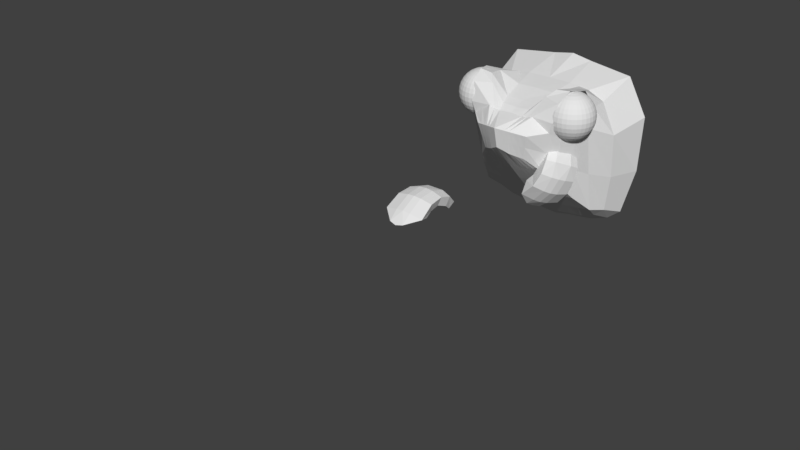 # Source: kodok.blend  (saved by Blender 2.78.0; exported with 4.5.12 LTS)
import bpy
from mathutils import Matrix  # noqa: F401  (used for matrix-valued properties, if any)

bpy.ops.wm.read_factory_settings(use_empty=True)
scene = bpy.context.scene
scene.name = 'Scene'

# ---- collections
col_collection_1 = bpy.data.collections.new('Collection 1'); scene.collection.children.link(col_collection_1)

# ---- world
world_world = bpy.data.worlds.new('World'); scene.world = world_world
world_world.color = (0.05088, 0.05088, 0.05088)
world_world.use_sun_shadow = False
world_world.sun_shadow_jitter_overblur = 0.0
world_world.cycles.sampling_method = 'MANUAL'

# ---- meshes
me_plane_002 = bpy.data.meshes.new('Plane.002')
me_plane_002.from_pydata([(0.6782, -0.8946, -1.089), (1.326, 0.0749, -1.529), (1.066, -0.9307, -0.7086), (1.673, -0.02165, -1.121), (0.6541, -0.5561, -1.523), (0.8816, -0.2154, -1.678), (1.075, -0.4915, -1.381), (1.443, -0.5501, -0.9694), (0.7206, -0.3702, -1.636), (1.266, -0.836, -0.2917), (1.841, 0.02534, -0.6824), (1.649, -0.4721, -0.4935), (1.299, -0.6682, 0.09723), (1.863, 0.1765, -0.2859), (1.669, -0.2903, -0.06273), (0.6805, -0.6758, -0.7187), (1.213, 0.1219, -1.08), (0.7494, -0.3794, -0.9059), (0.9366, -0.09914, -1.033), (0.804, -0.2264, -0.9986), (0.8705, -0.6389, -0.5076), (1.348, 0.07655, -0.8321), (1.007, -0.3796, -0.58), (1.175, -0.1282, -0.694), (1.082, -0.2433, -0.6265), (1.01, -0.6055, -0.2402), (1.484, 0.1031, -0.5616), (1.132, -0.3469, -0.3279), (1.298, -0.09789, -0.4408), (1.202, -0.2119, -0.3804), (1.074, -0.4971, 0.01014), (1.589, 0.275, -0.34), (1.204, -0.237, -0.1362), (1.304, 0.03184, -0.1863), (1.201, -0.1018, -0.1386), (1.75, -0.2823, -0.5728), (1.546, -0.361, -1.039), (1.796, -0.09978, -0.1491), (1.184, -0.2929, -1.451), (1.316, -0.7054, -0.8826), (1.511, -0.6395, -0.4108), (0.9433, -0.6539, -1.287), (1.528, -0.5015, 0.03304), (1.206, -0.3555, 0.3994), (1.678, 0.351, 0.07898), (1.505, -0.01887, 0.2959), (1.04, -0.268, 0.2375), (1.472, 0.3777, -0.05533), (1.16, -0.06197, 0.1057), (1.312, 0.1649, 0.002846), (1.23, 0.04878, 0.04001), (1.612, 0.1405, 0.2236), (1.388, -0.1955, 0.376)], [], [(6, 38, 36, 7), (6, 41, 4, 8), (1, 38, 5), (0, 41, 39, 2), (7, 36, 35, 11), (2, 39, 40, 9), (11, 35, 37, 14), (9, 40, 42, 12), (1, 5, 18, 16), (5, 8, 19, 18), (8, 4, 17, 19), (4, 0, 15, 17), (17, 15, 20, 22), (16, 18, 23, 21), (18, 19, 24, 23), (19, 17, 22, 24), (24, 22, 27, 29), (22, 20, 25, 27), (21, 23, 28, 26), (23, 24, 29, 28), (29, 27, 32, 34), (27, 25, 30, 32), (26, 28, 33, 31), (28, 29, 34, 33), (1, 16, 21, 3), (5, 38, 6, 8), (37, 35, 10, 13), (36, 38, 1, 3), (35, 36, 3, 10), (4, 41, 0), (40, 39, 7, 11), (39, 41, 6, 7), (42, 40, 11, 14), (3, 21, 26, 10), (10, 26, 31, 13), (12, 30, 25, 9), (9, 25, 20, 2), (2, 20, 15, 0), (31, 33, 49, 47), (12, 42, 52, 43), (42, 14, 45, 52), (14, 37, 51, 45), (34, 32, 48, 50), (13, 31, 47, 44), (33, 34, 50, 49), (30, 12, 43, 46), (37, 13, 44, 51), (32, 30, 46, 48)])
me_plane_002.use_remesh_preserve_volume = False
me_plane_002.use_remesh_preserve_attributes = False
me_plane_002.use_mirror_vertex_groups = False
me_plane_002.update()
me_plane_001 = bpy.data.meshes.new('Plane.001')
me_plane_001.from_pydata([(-0.6032, -5.482, -0.1915), (0.6035, -5.482, -0.1915), (-0.5655, -5.028, 0.0752), (0.5659, -5.028, 0.0752), (-0.2118, -5.81, -0.3455), (0.2121, -5.81, -0.3455), (0.0001246, -5.54, -0.0784), (0.0002172, -5.069, 0.1816), (0.0001246, -5.853, -0.386), (-0.536, -4.574, 0.1179), (0.5361, -4.574, 0.1179), (8.88e-05, -4.564, 0.2305), (-0.5256, -4.182, -0.005619), (0.5257, -4.182, -0.005619), (3.933e-05, -4.135, 0.08327), (-0.4963, -5.145, -0.2949), (0.4965, -5.145, -0.2949), (-0.1743, -5.232, -0.3869), (0.1745, -5.232, -0.3869), (0.0001246, -5.267, -0.4202), (-0.445, -4.89, -0.1988), (0.4454, -4.89, -0.1988), (-0.1562, -4.86, -0.2331), (0.1566, -4.86, -0.2331), (0.0002172, -4.852, -0.2473), (-0.4409, -4.6, -0.1469), (0.4411, -4.6, -0.1469), (-0.1549, -4.59, -0.1902), (0.155, -4.59, -0.1902), (8.88e-05, -4.588, -0.2067), (-0.4804, -4.295, -0.2652), (0.4805, -4.295, -0.2652), (-0.1688, -4.334, -0.2946), (0.1688, -4.334, -0.2946), (3.933e-05, -4.349, -0.3033), (0.2209, -4.566, 0.2097), (0.2186, -5.062, 0.1619), (0.2372, -4.135, 0.08327), (0.2285, -5.529, -0.09931), (-0.2101, -5.062, 0.1619), (-0.2236, -4.566, 0.2097), (-0.2208, -5.529, -0.09931), (-0.2628, -4.135, 0.08327), (-0.44, -3.877, -0.2975), (0.4393, -3.877, -0.2975), (-0.0003812, -3.81, -0.247), (-0.4022, -4.056, -0.4531), (0.4014, -4.056, -0.4531), (-0.1415, -4.095, -0.4614), (0.1408, -4.095, -0.4614), (-0.0003812, -4.11, -0.4623), (0.198, -3.81, -0.247), (-0.2202, -3.81, -0.247)], [], [(6, 38, 36, 7), (6, 41, 4, 8), (1, 38, 5), (0, 41, 39, 2), (7, 36, 35, 11), (2, 39, 40, 9), (11, 35, 37, 14), (9, 40, 42, 12), (1, 5, 18, 16), (5, 8, 19, 18), (8, 4, 17, 19), (4, 0, 15, 17), (17, 15, 20, 22), (16, 18, 23, 21), (18, 19, 24, 23), (19, 17, 22, 24), (24, 22, 27, 29), (22, 20, 25, 27), (21, 23, 28, 26), (23, 24, 29, 28), (29, 27, 32, 34), (27, 25, 30, 32), (26, 28, 33, 31), (28, 29, 34, 33), (1, 16, 21, 3), (5, 38, 6, 8), (37, 35, 10, 13), (36, 38, 1, 3), (35, 36, 3, 10), (4, 41, 0), (40, 39, 7, 11), (39, 41, 6, 7), (42, 40, 11, 14), (3, 21, 26, 10), (10, 26, 31, 13), (12, 30, 25, 9), (9, 25, 20, 2), (2, 20, 15, 0), (31, 33, 49, 47), (12, 42, 52, 43), (42, 14, 45, 52), (14, 37, 51, 45), (34, 32, 48, 50), (13, 31, 47, 44), (33, 34, 50, 49), (30, 12, 43, 46), (37, 13, 44, 51), (32, 30, 46, 48)])
me_plane_001.use_remesh_preserve_volume = False
me_plane_001.use_remesh_preserve_attributes = False
me_plane_001.use_mirror_vertex_groups = False
me_plane_001.update()
me_sphere = bpy.data.meshes.new('Sphere')
me_sphere.from_pydata([(2.563, 0.4054, 3.259), (2.607, 0.6236, 3.191), (2.647, 0.8248, 3.082), (2.682, 1.001, 2.934), (2.711, 1.146, 2.754), (2.732, 1.253, 2.549), (2.745, 1.32, 2.327), (2.75, 1.342, 2.095), (2.745, 1.32, 1.864), (2.732, 1.253, 1.641), (2.711, 1.146, 1.436), (2.682, 1.001, 1.256), (2.647, 0.8248, 1.109), (2.607, 0.6236, 0.999), (2.563, 0.4054, 0.9315), (2.607, 0.3922, 3.259), (2.692, 0.5978, 3.191), (2.77, 0.7873, 3.082), (2.839, 0.9534, 2.934), (2.896, 1.09, 2.754), (2.938, 1.191, 2.549), (2.963, 1.253, 2.327), (2.972, 1.274, 2.095), (2.963, 1.253, 1.864), (2.938, 1.191, 1.641), (2.896, 1.09, 1.436), (2.839, 0.9534, 1.256), (2.77, 0.7873, 1.109), (2.692, 0.5978, 0.999), (2.607, 0.3922, 0.9315), (2.647, 0.3708, 3.259), (2.77, 0.5558, 3.191), (2.884, 0.7264, 3.082), (2.984, 0.8759, 2.934), (3.066, 0.9986, 2.754), (3.127, 1.09, 2.549), (3.165, 1.146, 2.327), (3.177, 1.165, 2.095), (3.165, 1.146, 1.864), (3.127, 1.09, 1.641), (3.066, 0.9986, 1.436), (2.984, 0.8759, 1.256), (2.884, 0.7264, 1.109), (2.77, 0.5558, 0.999), (2.647, 0.3708, 0.9315), (2.682, 0.342, 3.259), (2.839, 0.4994, 3.191), (2.984, 0.6444, 3.082), (3.111, 0.7715, 2.934), (3.216, 0.8759, 2.754), (3.293, 0.9534, 2.549), (3.341, 1.001, 2.327), (3.357, 1.017, 2.095), (3.341, 1.001, 1.864), (3.293, 0.9534, 1.641), (3.216, 0.8759, 1.436), (3.111, 0.7715, 1.256), (2.984, 0.6444, 1.109), (2.839, 0.4994, 0.999), (2.682, 0.342, 0.9315), (2.711, 0.3069, 3.259), (2.896, 0.4306, 3.191), (3.066, 0.5445, 3.082), (3.216, 0.6444, 2.934), (3.338, 0.7264, 2.754), (3.429, 0.7873, 2.549), (3.486, 0.8248, 2.327), (3.505, 0.8375, 2.095), (3.486, 0.8248, 1.864), (3.429, 0.7873, 1.641), (3.338, 0.7264, 1.436), (3.216, 0.6444, 1.256), (3.066, 0.5445, 1.109), (2.896, 0.4306, 0.999), (2.711, 0.3069, 0.9315), (2.518, 0.1784, 0.9087), (2.732, 0.2669, 3.259), (2.938, 0.3521, 3.191), (3.127, 0.4306, 3.082), (3.293, 0.4994, 2.934), (3.429, 0.5558, 2.754), (3.531, 0.5978, 2.549), (3.593, 0.6236, 2.327), (3.614, 0.6324, 2.095), (3.593, 0.6236, 1.864), (3.531, 0.5978, 1.641), (3.429, 0.5558, 1.436), (3.293, 0.4994, 1.256), (3.127, 0.4306, 1.109), (2.938, 0.3521, 0.999), (2.732, 0.2669, 0.9315), (2.745, 0.2235, 3.259), (2.963, 0.2669, 3.191), (3.165, 0.3069, 3.082), (3.341, 0.342, 2.934), (3.486, 0.3708, 2.754), (3.593, 0.3922, 2.549), (3.659, 0.4054, 2.327), (3.682, 0.4098, 2.095), (3.659, 0.4054, 1.864), (3.593, 0.3922, 1.641), (3.486, 0.3708, 1.436), (3.341, 0.342, 1.256), (3.165, 0.3069, 1.109), (2.963, 0.2669, 0.999), (2.745, 0.2235, 0.9315), (2.75, 0.1784, 3.259), (2.972, 0.1784, 3.191), (3.177, 0.1784, 3.082), (3.357, 0.1784, 2.934), (3.505, 0.1784, 2.754), (3.614, 0.1784, 2.549), (3.682, 0.1784, 2.327), (3.705, 0.1784, 2.095), (3.682, 0.1784, 1.864), (3.614, 0.1784, 1.641), (3.505, 0.1784, 1.436), (3.357, 0.1784, 1.256), (3.177, 0.1784, 1.109), (2.972, 0.1784, 0.999), (2.75, 0.1784, 0.9315), (2.745, 0.1332, 3.259), (2.963, 0.08978, 3.191), (3.165, 0.04976, 3.082), (3.341, 0.01469, 2.934), (3.486, -0.01409, 2.754), (3.593, -0.03548, 2.549), (3.659, -0.04865, 2.327), (3.682, -0.0531, 2.095), (3.659, -0.04865, 1.864), (3.593, -0.03548, 1.641), (3.486, -0.01409, 1.436), (3.341, 0.01469, 1.256), (3.165, 0.04976, 1.109), (2.963, 0.08978, 0.999), (2.745, 0.1332, 0.9315), (2.732, 0.08978, 3.259), (2.938, 0.004609, 3.191), (3.127, -0.07388, 3.082), (3.293, -0.1427, 2.934), (3.429, -0.1991, 2.754), (3.531, -0.2411, 2.549), (3.593, -0.2669, 2.327), (3.614, -0.2757, 2.095), (3.593, -0.2669, 1.864), (3.531, -0.2411, 1.641), (3.429, -0.1991, 1.436), (3.293, -0.1427, 1.256), (3.127, -0.07388, 1.109), (2.938, 0.004609, 0.999), (2.732, 0.08978, 0.9315), (2.711, 0.04976, 3.259), (2.896, -0.07388, 3.191), (3.066, -0.1878, 3.082), (3.216, -0.2877, 2.934), (3.338, -0.3697, 2.754), (3.429, -0.4306, 2.549), (3.486, -0.4681, 2.327), (3.505, -0.4808, 2.095), (3.486, -0.4681, 1.864), (3.429, -0.4306, 1.641), (3.338, -0.3697, 1.436), (3.216, -0.2877, 1.256), (3.066, -0.1878, 1.109), (2.896, -0.07388, 0.999), (2.711, 0.04976, 0.9315), (2.682, 0.01469, 3.259), (2.839, -0.1427, 3.191), (2.984, -0.2877, 3.082), (3.111, -0.4148, 2.934), (3.216, -0.5192, 2.754), (3.293, -0.5967, 2.549), (3.341, -0.6444, 2.327), (3.357, -0.6606, 2.095), (3.341, -0.6444, 1.864), (3.293, -0.5967, 1.641), (3.216, -0.5192, 1.436), (3.111, -0.4148, 1.256), (2.984, -0.2877, 1.109), (2.839, -0.1427, 0.999), (2.682, 0.01469, 0.9315), (2.647, -0.01409, 3.259), (2.77, -0.1991, 3.191), (2.884, -0.3697, 3.082), (2.984, -0.5192, 2.934), (3.066, -0.6419, 2.754), (3.127, -0.733, 2.549), (3.165, -0.7891, 2.327), (3.177, -0.8081, 2.095), (3.165, -0.7891, 1.864), (3.127, -0.733, 1.641), (3.066, -0.6419, 1.436), (2.984, -0.5192, 1.256), (2.884, -0.3697, 1.109), (2.77, -0.1991, 0.999), (2.647, -0.01409, 0.9315), (2.607, -0.03548, 3.259), (2.692, -0.2411, 3.191), (2.77, -0.4306, 3.082), (2.839, -0.5967, 2.934), (2.896, -0.733, 2.754), (2.938, -0.8343, 2.549), (2.963, -0.8967, 2.327), (2.972, -0.9177, 2.095), (2.963, -0.8967, 1.864), (2.938, -0.8343, 1.641), (2.896, -0.733, 1.436), (2.839, -0.5967, 1.256), (2.77, -0.4306, 1.109), (2.692, -0.2411, 0.999), (2.607, -0.03548, 0.9315), (2.563, -0.04865, 3.259), (2.607, -0.2669, 3.191), (2.647, -0.4681, 3.082), (2.682, -0.6444, 2.934), (2.711, -0.7891, 2.754), (2.732, -0.8967, 2.549), (2.745, -0.9629, 2.327), (2.75, -0.9852, 2.095), (2.745, -0.9629, 1.864), (2.732, -0.8967, 1.641), (2.711, -0.7891, 1.436), (2.682, -0.6444, 1.256), (2.647, -0.4681, 1.109), (2.607, -0.2669, 0.999), (2.563, -0.04865, 0.9315), (2.518, -0.0531, 3.259), (2.518, -0.2757, 3.191), (2.518, -0.4808, 3.082), (2.518, -0.6606, 2.934), (2.518, -0.8081, 2.754), (2.518, -0.9177, 2.549), (2.518, -0.9852, 2.327), (2.518, -1.008, 2.095), (2.518, -0.9852, 1.864), (2.518, -0.9177, 1.641), (2.518, -0.8081, 1.436), (2.518, -0.6606, 1.256), (2.518, -0.4808, 1.109), (2.518, -0.2757, 0.999), (2.518, -0.0531, 0.9315), (2.473, -0.04865, 3.259), (2.43, -0.2669, 3.191), (2.39, -0.4681, 3.082), (2.354, -0.6444, 2.934), (2.326, -0.7891, 2.754), (2.304, -0.8967, 2.549), (2.291, -0.9629, 2.327), (2.287, -0.9852, 2.095), (2.291, -0.9629, 1.864), (2.304, -0.8967, 1.641), (2.326, -0.7891, 1.436), (2.354, -0.6444, 1.256), (2.39, -0.4681, 1.109), (2.43, -0.2669, 0.999), (2.473, -0.04865, 0.9315), (2.43, -0.03548, 3.259), (2.344, -0.2411, 3.191), (2.266, -0.4306, 3.082), (2.197, -0.5967, 2.934), (2.141, -0.733, 2.754), (2.099, -0.8343, 2.549), (2.073, -0.8967, 2.327), (2.064, -0.9177, 2.095), (2.073, -0.8967, 1.864), (2.099, -0.8343, 1.641), (2.141, -0.733, 1.436), (2.197, -0.5967, 1.256), (2.266, -0.4306, 1.109), (2.344, -0.2411, 0.999), (2.43, -0.03548, 0.9315), (2.518, 0.1784, 3.282), (2.39, -0.01409, 3.259), (2.266, -0.1991, 3.191), (2.152, -0.3697, 3.082), (2.052, -0.5192, 2.934), (1.97, -0.6418, 2.754), (1.909, -0.733, 2.549), (1.872, -0.7891, 2.327), (1.859, -0.8081, 2.095), (1.872, -0.7891, 1.864), (1.909, -0.733, 1.641), (1.97, -0.6418, 1.436), (2.052, -0.5192, 1.256), (2.152, -0.3697, 1.109), (2.266, -0.1991, 0.999), (2.39, -0.01409, 0.9315), (2.354, 0.01469, 3.259), (2.197, -0.1427, 3.191), (2.052, -0.2877, 3.082), (1.925, -0.4148, 2.934), (1.821, -0.5192, 2.754), (1.743, -0.5967, 2.549), (1.695, -0.6444, 2.327), (1.679, -0.6606, 2.095), (1.695, -0.6444, 1.864), (1.743, -0.5967, 1.641), (1.821, -0.5192, 1.436), (1.925, -0.4148, 1.256), (2.052, -0.2877, 1.109), (2.197, -0.1427, 0.999), (2.354, 0.01469, 0.9315), (2.326, 0.04976, 3.259), (2.141, -0.07388, 3.191), (1.97, -0.1878, 3.082), (1.821, -0.2877, 2.934), (1.698, -0.3697, 2.754), (1.607, -0.4306, 2.549), (1.551, -0.4681, 2.327), (1.532, -0.4808, 2.095), (1.551, -0.4681, 1.864), (1.607, -0.4306, 1.641), (1.698, -0.3697, 1.436), (1.821, -0.2877, 1.256), (1.97, -0.1878, 1.109), (2.141, -0.07388, 0.999), (2.326, 0.04976, 0.9315), (2.304, 0.08978, 3.259), (2.099, 0.004609, 3.191), (1.909, -0.07388, 3.082), (1.743, -0.1427, 2.934), (1.607, -0.1991, 2.754), (1.505, -0.2411, 2.549), (1.443, -0.2669, 2.327), (1.422, -0.2757, 2.095), (1.443, -0.2669, 1.864), (1.505, -0.2411, 1.641), (1.607, -0.1991, 1.436), (1.743, -0.1427, 1.256), (1.909, -0.07388, 1.109), (2.099, 0.004609, 0.999), (2.304, 0.08978, 0.9315), (2.291, 0.1332, 3.259), (2.073, 0.08978, 3.191), (1.872, 0.04976, 3.082), (1.695, 0.01469, 2.934), (1.551, -0.01409, 2.754), (1.443, -0.03548, 2.549), (1.377, -0.04865, 2.327), (1.355, -0.0531, 2.095), (1.377, -0.04865, 1.864), (1.443, -0.03548, 1.641), (1.551, -0.01409, 1.436), (1.695, 0.01469, 1.256), (1.872, 0.04976, 1.109), (2.073, 0.08978, 0.999), (2.291, 0.1332, 0.9315), (2.287, 0.1784, 3.259), (2.064, 0.1784, 3.191), (1.859, 0.1784, 3.082), (1.679, 0.1784, 2.934), (1.532, 0.1784, 2.754), (1.422, 0.1784, 2.549), (1.355, 0.1784, 2.327), (1.332, 0.1784, 2.095), (1.355, 0.1784, 1.864), (1.422, 0.1784, 1.641), (1.532, 0.1784, 1.436), (1.679, 0.1784, 1.256), (1.859, 0.1784, 1.109), (2.064, 0.1784, 0.999), (2.287, 0.1784, 0.9315), (2.291, 0.2235, 3.259), (2.073, 0.2669, 3.191), (1.872, 0.3069, 3.082), (1.695, 0.342, 2.934), (1.551, 0.3708, 2.754), (1.443, 0.3922, 2.549), (1.377, 0.4054, 2.327), (1.355, 0.4098, 2.095), (1.377, 0.4054, 1.864), (1.443, 0.3922, 1.641), (1.551, 0.3708, 1.436), (1.695, 0.342, 1.256), (1.872, 0.3069, 1.109), (2.073, 0.2669, 0.999), (2.291, 0.2235, 0.9315), (2.304, 0.2669, 3.259), (2.099, 0.3521, 3.191), (1.909, 0.4306, 3.082), (1.743, 0.4994, 2.934), (1.607, 0.5558, 2.754), (1.505, 0.5978, 2.549), (1.443, 0.6236, 2.327), (1.422, 0.6324, 2.095), (1.443, 0.6236, 1.864), (1.505, 0.5978, 1.641), (1.607, 0.5558, 1.436), (1.743, 0.4994, 1.256), (1.909, 0.4306, 1.109), (2.099, 0.3521, 0.999), (2.304, 0.2669, 0.9315), (2.326, 0.3069, 3.259), (2.141, 0.4306, 3.191), (1.97, 0.5445, 3.082), (1.821, 0.6444, 2.934), (1.698, 0.7264, 2.754), (1.607, 0.7873, 2.549), (1.551, 0.8248, 2.327), (1.532, 0.8375, 2.095), (1.551, 0.8248, 1.864), (1.607, 0.7873, 1.641), (1.698, 0.7264, 1.436), (1.821, 0.6444, 1.256), (1.97, 0.5445, 1.109), (2.141, 0.4306, 0.999), (2.326, 0.3069, 0.9315), (2.354, 0.342, 3.259), (2.197, 0.4994, 3.191), (2.052, 0.6444, 3.082), (1.925, 0.7715, 2.934), (1.821, 0.8759, 2.754), (1.743, 0.9534, 2.549), (1.695, 1.001, 2.327), (1.679, 1.017, 2.095), (1.695, 1.001, 1.864), (1.743, 0.9534, 1.641), (1.821, 0.8759, 1.436), (1.925, 0.7715, 1.256), (2.052, 0.6444, 1.109), (2.197, 0.4994, 0.999), (2.354, 0.342, 0.9315), (2.39, 0.3708, 3.259), (2.266, 0.5558, 3.191), (2.152, 0.7264, 3.082), (2.052, 0.8759, 2.934), (1.97, 0.9986, 2.754), (1.909, 1.09, 2.549), (1.872, 1.146, 2.327), (1.859, 1.165, 2.095), (1.872, 1.146, 1.864), (1.909, 1.09, 1.641), (1.97, 0.9986, 1.436), (2.052, 0.8759, 1.256), (2.152, 0.7264, 1.109), (2.266, 0.5558, 0.999), (2.39, 0.3708, 0.9315), (2.43, 0.3922, 3.259), (2.344, 0.5978, 3.191), (2.266, 0.7873, 3.082), (2.197, 0.9534, 2.934), (2.141, 1.09, 2.754), (2.099, 1.191, 2.549), (2.073, 1.253, 2.327), (2.064, 1.274, 2.095), (2.073, 1.253, 1.864), (2.099, 1.191, 1.641), (2.141, 1.09, 1.436), (2.197, 0.9534, 1.256), (2.266, 0.7873, 1.109), (2.344, 0.5978, 0.999), (2.43, 0.3922, 0.9315), (2.473, 0.4054, 3.259), (2.43, 0.6236, 3.191), (2.39, 0.8248, 3.082), (2.354, 1.001, 2.934), (2.326, 1.146, 2.754), (2.304, 1.253, 2.549), (2.291, 1.32, 2.327), (2.287, 1.342, 2.095), (2.291, 1.32, 1.864), (2.304, 1.253, 1.641), (2.326, 1.146, 1.436), (2.354, 1.001, 1.256), (2.39, 0.8248, 1.109), (2.43, 0.6236, 0.999), (2.473, 0.4054, 0.9315), (2.518, 0.4098, 3.259), (2.518, 0.6324, 3.191), (2.518, 0.8375, 3.082), (2.518, 1.017, 2.934), (2.518, 1.165, 2.754), (2.518, 1.274, 2.549), (2.518, 1.342, 2.327), (2.518, 1.365, 2.095), (2.518, 1.342, 1.864), (2.518, 1.274, 1.641), (2.518, 1.165, 1.436), (2.518, 1.017, 1.256), (2.518, 0.8375, 1.109), (2.518, 0.6324, 0.999), (2.518, 0.4098, 0.9315)], [], [(471, 470, 3, 4), (479, 478, 11, 12), (472, 471, 4, 5), (480, 479, 12, 13), (473, 472, 5, 6), (481, 480, 13, 14), (474, 473, 6, 7), (467, 271, 0), (75, 481, 14), (475, 474, 7, 8), (468, 467, 0, 1), (476, 475, 8, 9), (469, 468, 1, 2), (477, 476, 9, 10), (470, 469, 2, 3), (478, 477, 10, 11), (3, 2, 17, 18), (11, 10, 25, 26), (4, 3, 18, 19), (12, 11, 26, 27), (5, 4, 19, 20), (13, 12, 27, 28), (6, 5, 20, 21), (14, 13, 28, 29), (7, 6, 21, 22), (0, 271, 15), (75, 14, 29), (8, 7, 22, 23), (1, 0, 15, 16), (9, 8, 23, 24), (2, 1, 16, 17), (10, 9, 24, 25), (22, 21, 36, 37), (15, 271, 30), (75, 29, 44), (23, 22, 37, 38), (16, 15, 30, 31), (24, 23, 38, 39), (17, 16, 31, 32), (25, 24, 39, 40), (18, 17, 32, 33), (26, 25, 40, 41), (19, 18, 33, 34), (27, 26, 41, 42), (20, 19, 34, 35), (28, 27, 42, 43), (21, 20, 35, 36), (29, 28, 43, 44), (41, 40, 55, 56), (34, 33, 48, 49), (42, 41, 56, 57), (35, 34, 49, 50), (43, 42, 57, 58), (36, 35, 50, 51), (44, 43, 58, 59), (37, 36, 51, 52), (30, 271, 45), (75, 44, 59), (38, 37, 52, 53), (31, 30, 45, 46), (39, 38, 53, 54), (32, 31, 46, 47), (40, 39, 54, 55), (33, 32, 47, 48), (45, 271, 60), (75, 59, 74), (53, 52, 67, 68), (46, 45, 60, 61), (54, 53, 68, 69), (47, 46, 61, 62), (55, 54, 69, 70), (48, 47, 62, 63), (56, 55, 70, 71), (49, 48, 63, 64), (57, 56, 71, 72), (50, 49, 64, 65), (58, 57, 72, 73), (51, 50, 65, 66), (59, 58, 73, 74), (52, 51, 66, 67), (64, 63, 79, 80), (72, 71, 87, 88), (65, 64, 80, 81), (73, 72, 88, 89), (66, 65, 81, 82), (74, 73, 89, 90), (67, 66, 82, 83), (60, 271, 76), (75, 74, 90), (68, 67, 83, 84), (61, 60, 76, 77), (69, 68, 84, 85), (62, 61, 77, 78), (70, 69, 85, 86), (63, 62, 78, 79), (71, 70, 86, 87), (84, 83, 98, 99), (77, 76, 91, 92), (85, 84, 99, 100), (78, 77, 92, 93), (86, 85, 100, 101), (79, 78, 93, 94), (87, 86, 101, 102), (80, 79, 94, 95), (88, 87, 102, 103), (81, 80, 95, 96), (89, 88, 103, 104), (82, 81, 96, 97), (90, 89, 104, 105), (83, 82, 97, 98), (76, 271, 91), (75, 90, 105), (103, 102, 117, 118), (96, 95, 110, 111), (104, 103, 118, 119), (97, 96, 111, 112), (105, 104, 119, 120), (98, 97, 112, 113), (91, 271, 106), (75, 105, 120), (99, 98, 113, 114), (92, 91, 106, 107), (100, 99, 114, 115), (93, 92, 107, 108), (101, 100, 115, 116), (94, 93, 108, 109), (102, 101, 116, 117), (95, 94, 109, 110), (115, 114, 129, 130), (108, 107, 122, 123), (116, 115, 130, 131), (109, 108, 123, 124), (117, 116, 131, 132), (110, 109, 124, 125), (118, 117, 132, 133), (111, 110, 125, 126), (119, 118, 133, 134), (112, 111, 126, 127), (120, 119, 134, 135), (113, 112, 127, 128), (106, 271, 121), (75, 120, 135), (114, 113, 128, 129), (107, 106, 121, 122), (134, 133, 148, 149), (127, 126, 141, 142), (135, 134, 149, 150), (128, 127, 142, 143), (121, 271, 136), (75, 135, 150), (129, 128, 143, 144), (122, 121, 136, 137), (130, 129, 144, 145), (123, 122, 137, 138), (131, 130, 145, 146), (124, 123, 138, 139), (132, 131, 146, 147), (125, 124, 139, 140), (133, 132, 147, 148), (126, 125, 140, 141), (138, 137, 152, 153), (146, 145, 160, 161), (139, 138, 153, 154), (147, 146, 161, 162), (140, 139, 154, 155), (148, 147, 162, 163), (141, 140, 155, 156), (149, 148, 163, 164), (142, 141, 156, 157), (150, 149, 164, 165), (143, 142, 157, 158), (136, 271, 151), (75, 150, 165), (144, 143, 158, 159), (137, 136, 151, 152), (145, 144, 159, 160), (157, 156, 171, 172), (165, 164, 179, 180), (158, 157, 172, 173), (151, 271, 166), (75, 165, 180), (159, 158, 173, 174), (152, 151, 166, 167), (160, 159, 174, 175), (153, 152, 167, 168), (161, 160, 175, 176), (154, 153, 168, 169), (162, 161, 176, 177), (155, 154, 169, 170), (163, 162, 177, 178), (156, 155, 170, 171), (164, 163, 178, 179), (176, 175, 190, 191), (169, 168, 183, 184), (177, 176, 191, 192), (170, 169, 184, 185), (178, 177, 192, 193), (171, 170, 185, 186), (179, 178, 193, 194), (172, 171, 186, 187), (180, 179, 194, 195), (173, 172, 187, 188), (166, 271, 181), (75, 180, 195), (174, 173, 188, 189), (167, 166, 181, 182), (175, 174, 189, 190), (168, 167, 182, 183), (195, 194, 209, 210), (188, 187, 202, 203), (181, 271, 196), (75, 195, 210), (189, 188, 203, 204), (182, 181, 196, 197), (190, 189, 204, 205), (183, 182, 197, 198), (191, 190, 205, 206), (184, 183, 198, 199), (192, 191, 206, 207), (185, 184, 199, 200), (193, 192, 207, 208), (186, 185, 200, 201), (194, 193, 208, 209), (187, 186, 201, 202), (199, 198, 213, 214), (207, 206, 221, 222), (200, 199, 214, 215), (208, 207, 222, 223), (201, 200, 215, 216), (209, 208, 223, 224), (202, 201, 216, 217), (210, 209, 224, 225), (203, 202, 217, 218), (196, 271, 211), (75, 210, 225), (204, 203, 218, 219), (197, 196, 211, 212), (205, 204, 219, 220), (198, 197, 212, 213), (206, 205, 220, 221), (218, 217, 232, 233), (211, 271, 226), (75, 225, 240), (219, 218, 233, 234), (212, 211, 226, 227), (220, 219, 234, 235), (213, 212, 227, 228), (221, 220, 235, 236), (214, 213, 228, 229), (222, 221, 236, 237), (215, 214, 229, 230), (223, 222, 237, 238), (216, 215, 230, 231), (224, 223, 238, 239), (217, 216, 231, 232), (225, 224, 239, 240), (237, 236, 251, 252), (230, 229, 244, 245), (238, 237, 252, 253), (231, 230, 245, 246), (239, 238, 253, 254), (232, 231, 246, 247), (240, 239, 254, 255), (233, 232, 247, 248), (226, 271, 241), (75, 240, 255), (234, 233, 248, 249), (227, 226, 241, 242), (235, 234, 249, 250), (228, 227, 242, 243), (236, 235, 250, 251), (229, 228, 243, 244), (75, 255, 270), (249, 248, 263, 264), (242, 241, 256, 257), (250, 249, 264, 265), (243, 242, 257, 258), (251, 250, 265, 266), (244, 243, 258, 259), (252, 251, 266, 267), (245, 244, 259, 260), (253, 252, 267, 268), (246, 245, 260, 261), (254, 253, 268, 269), (247, 246, 261, 262), (255, 254, 269, 270), (248, 247, 262, 263), (241, 271, 256), (268, 267, 283, 284), (261, 260, 276, 277), (269, 268, 284, 285), (262, 261, 277, 278), (270, 269, 285, 286), (263, 262, 278, 279), (256, 271, 272), (75, 270, 286), (264, 263, 279, 280), (257, 256, 272, 273), (265, 264, 280, 281), (258, 257, 273, 274), (266, 265, 281, 282), (259, 258, 274, 275), (267, 266, 282, 283), (260, 259, 275, 276), (273, 272, 287, 288), (281, 280, 295, 296), (274, 273, 288, 289), (282, 281, 296, 297), (275, 274, 289, 290), (283, 282, 297, 298), (276, 275, 290, 291), (284, 283, 298, 299), (277, 276, 291, 292), (285, 284, 299, 300), (278, 277, 292, 293), (286, 285, 300, 301), (279, 278, 293, 294), (272, 271, 287), (75, 286, 301), (280, 279, 294, 295), (292, 291, 306, 307), (300, 299, 314, 315), (293, 292, 307, 308), (301, 300, 315, 316), (294, 293, 308, 309), (287, 271, 302), (75, 301, 316), (295, 294, 309, 310), (288, 287, 302, 303), (296, 295, 310, 311), (289, 288, 303, 304), (297, 296, 311, 312), (290, 289, 304, 305), (298, 297, 312, 313), (291, 290, 305, 306), (299, 298, 313, 314), (311, 310, 325, 326), (304, 303, 318, 319), (312, 311, 326, 327), (305, 304, 319, 320), (313, 312, 327, 328), (306, 305, 320, 321), (314, 313, 328, 329), (307, 306, 321, 322), (315, 314, 329, 330), (308, 307, 322, 323), (316, 315, 330, 331), (309, 308, 323, 324), (302, 271, 317), (75, 316, 331), (310, 309, 324, 325), (303, 302, 317, 318), (330, 329, 344, 345), (323, 322, 337, 338), (331, 330, 345, 346), (324, 323, 338, 339), (317, 271, 332), (75, 331, 346), (325, 324, 339, 340), (318, 317, 332, 333), (326, 325, 340, 341), (319, 318, 333, 334), (327, 326, 341, 342), (320, 319, 334, 335), (328, 327, 342, 343), (321, 320, 335, 336), (329, 328, 343, 344), (322, 321, 336, 337), (334, 333, 348, 349), (342, 341, 356, 357), (335, 334, 349, 350), (343, 342, 357, 358), (336, 335, 350, 351), (344, 343, 358, 359), (337, 336, 351, 352), (345, 344, 359, 360), (338, 337, 352, 353), (346, 345, 360, 361), (339, 338, 353, 354), (332, 271, 347), (75, 346, 361), (340, 339, 354, 355), (333, 332, 347, 348), (341, 340, 355, 356), (353, 352, 367, 368), (361, 360, 375, 376), (354, 353, 368, 369), (347, 271, 362), (75, 361, 376), (355, 354, 369, 370), (348, 347, 362, 363), (356, 355, 370, 371), (349, 348, 363, 364), (357, 356, 371, 372), (350, 349, 364, 365), (358, 357, 372, 373), (351, 350, 365, 366), (359, 358, 373, 374), (352, 351, 366, 367), (360, 359, 374, 375), (372, 371, 386, 387), (365, 364, 379, 380), (373, 372, 387, 388), (366, 365, 380, 381), (374, 373, 388, 389), (367, 366, 381, 382), (375, 374, 389, 390), (368, 367, 382, 383), (376, 375, 390, 391), (369, 368, 383, 384), (362, 271, 377), (75, 376, 391), (370, 369, 384, 385), (363, 362, 377, 378), (371, 370, 385, 386), (364, 363, 378, 379), (391, 390, 405, 406), (384, 383, 398, 399), (377, 271, 392), (75, 391, 406), (385, 384, 399, 400), (378, 377, 392, 393), (386, 385, 400, 401), (379, 378, 393, 394), (387, 386, 401, 402), (380, 379, 394, 395), (388, 387, 402, 403), (381, 380, 395, 396), (389, 388, 403, 404), (382, 381, 396, 397), (390, 389, 404, 405), (383, 382, 397, 398), (403, 402, 417, 418), (396, 395, 410, 411), (404, 403, 418, 419), (397, 396, 411, 412), (405, 404, 419, 420), (398, 397, 412, 413), (406, 405, 420, 421), (399, 398, 413, 414), (392, 271, 407), (75, 406, 421), (400, 399, 414, 415), (393, 392, 407, 408), (401, 400, 415, 416), (394, 393, 408, 409), (402, 401, 416, 417), (395, 394, 409, 410), (407, 271, 422), (75, 421, 436), (415, 414, 429, 430), (408, 407, 422, 423), (416, 415, 430, 431), (409, 408, 423, 424), (417, 416, 431, 432), (410, 409, 424, 425), (418, 417, 432, 433), (411, 410, 425, 426), (419, 418, 433, 434), (412, 411, 426, 427), (420, 419, 434, 435), (413, 412, 427, 428), (421, 420, 435, 436), (414, 413, 428, 429), (426, 425, 440, 441), (434, 433, 448, 449), (427, 426, 441, 442), (435, 434, 449, 450), (428, 427, 442, 443), (436, 435, 450, 451), (429, 428, 443, 444), (422, 271, 437), (75, 436, 451), (430, 429, 444, 445), (423, 422, 437, 438), (431, 430, 445, 446), (424, 423, 438, 439), (432, 431, 446, 447), (425, 424, 439, 440), (433, 432, 447, 448), (445, 444, 459, 460), (438, 437, 452, 453), (446, 445, 460, 461), (439, 438, 453, 454), (447, 446, 461, 462), (440, 439, 454, 455), (448, 447, 462, 463), (441, 440, 455, 456), (449, 448, 463, 464), (442, 441, 456, 457), (450, 449, 464, 465), (443, 442, 457, 458), (451, 450, 465, 466), (444, 443, 458, 459), (437, 271, 452), (75, 451, 466), (464, 463, 478, 479), (457, 456, 471, 472), (465, 464, 479, 480), (458, 457, 472, 473), (466, 465, 480, 481), (459, 458, 473, 474), (452, 271, 467), (75, 466, 481), (460, 459, 474, 475), (453, 452, 467, 468), (461, 460, 475, 476), (454, 453, 468, 469), (462, 461, 476, 477), (455, 454, 469, 470), (463, 462, 477, 478), (456, 455, 470, 471)])
me_sphere.use_remesh_preserve_volume = False
me_sphere.use_remesh_preserve_attributes = False
me_sphere.use_mirror_vertex_groups = False
me_sphere.update()
me_cube_001 = bpy.data.meshes.new('Cube.001')
me_cube_001.from_pydata([(0.3783, 0.226, -0.6601), (0.2047, -0.5242, 0.3769), (0.5303, 0.6744, -1.078), (0.6539, -0.01618, 0.8656), (0.2794, -0.3834, 0.01501), (0.3563, -0.456, 0.3463), (0.8697, 0.6744, -0.8922), (0.9755, 0.5564, 0.2061), (0.1605, -0.4579, 0.05914), (0.5745, 0.5564, 0.701), (0.6584, 0.2108, -0.6164), (0.7353, 0.02848, 0.2395), (0.0, 0.6744, -1.144), (0.0, 0.5564, 0.7378), (0.0, -0.5497, 0.1471), (0.0, -0.6162, 0.4181), (0.0, -0.01709, 0.6005), (0.0, 0.2464, -0.719), (0.7864, 0.4454, -0.8326), (0.4518, 0.4533, -0.8762), (0.7274, 0.211, 0.8257), (0.7949, 0.2332, 0.3518), (0.0, 0.4638, -0.9351), (0.0, 0.2602, 0.6834), (0.3126, -0.283, 0.5374), (0.5441, -0.2561, 0.3781), (0.4672, -0.1818, -0.19), (0.2684, -0.2041, -0.1954), (0.0, -0.2643, 0.5085), (0.0, -0.2342, -0.2027), (0.2215, -0.02786, 0.6046), (0.08454, -0.5043, 0.102), (0.2401, 0.6744, -1.113), (0.1078, -0.5677, 0.3964), (0.3026, 0.5564, 0.7365), (0.1992, 0.2356, -0.688), (0.2379, 0.4583, -0.9041), (0.2602, 0.2546, 0.6803), (0.1646, -0.2781, 0.5038), (0.1414, -0.2183, -0.1989), (0.4734, -0.0327, 0.8515), (0.1225, -0.482, 0.07627), (0.4385, 0.5564, 0.7188), (0.5295, 0.2328, 0.8049), (0.2386, -0.2818, 0.5157), (0.3657, 0.6744, -1.099), (0.1563, -0.5459, 0.3866), (0.2887, 0.2308, -0.674), (0.3449, 0.4558, -0.8901), (0.2049, -0.2112, -0.1971), (0.5628, -0.00322, -0.387), (0.6131, -0.1984, 0.7528), (0.6397, -0.1416, 0.296), (0.3233, -0.006792, -0.4115), (0.0, -0.1682, 0.5545), (0.0, -0.01161, -0.4446), (0.1703, -0.009075, -0.4272), (0.1931, -0.164, 0.5642), (0.3906, -0.1238, 0.7648), (0.2468, -0.007933, -0.4193), (0.2805, -0.4901, 0.3616), (0.7873, 0.5564, 0.6014), (0.22, -0.4215, 0.03621), (0.5183, 0.2184, -0.6383), (0.7267, 0.6744, -1.007), (0.6191, 0.4494, -0.8544), (0.7953, 0.3161, 0.5973), (0.4284, -0.2696, 0.4578), (0.3678, -0.193, -0.1927), (0.4431, -0.005006, -0.3992), (0.5949, -0.2632, 0.5146), (0.5385, 0.9521, -1.23), (0.9419, 0.9829, -1.011), (1.11, 1.064, 0.3238), (0.591, 1.083, 0.831), (0.0, 0.9412, -1.308), (0.0, 1.095, 0.9192), (0.1935, 0.9463, -1.271), (0.2677, 1.089, 0.8728), (0.4294, 1.086, 0.8519), (0.3427, 0.9486, -1.255), (0.8439, 1.078, 0.7984), (0.7719, 0.964, -1.146), (0.1826, -0.4911, 0.218), (0.9402, 0.6429, -0.3981), (0.3179, -0.4197, 0.1807), (0.6968, 0.1196, -0.1885), (0.0, -0.583, 0.2826), (0.7906, 0.3393, -0.2938), (0.5057, -0.219, 0.09406), (0.09617, -0.536, 0.2492), (0.1394, -0.514, 0.2315), (0.6013, -0.0724, -0.04549), (0.2502, -0.4558, 0.1989), (1.093, 1.023, -0.3993)], [], [(89, 25, 5, 85), (68, 26, 4, 62), (49, 27, 8, 41), (93, 60, 1, 83), (65, 18, 10, 63), (88, 21, 11, 86), (45, 2, 19, 48), (67, 24, 1, 60), (37, 23, 16, 30), (38, 28, 15, 33), (34, 13, 23, 37), (90, 33, 15, 87), (48, 19, 0, 47), (84, 7, 21, 88), (64, 6, 18, 65), (61, 9, 20, 66), (57, 54, 28, 38), (70, 51, 24, 67), (59, 53, 27, 49), (69, 50, 26, 68), (92, 52, 25, 89), (55, 56, 39, 29), (58, 57, 38, 44), (22, 36, 35, 17), (91, 46, 33, 90), (42, 34, 37, 43), (44, 38, 33, 46), (43, 37, 30, 40), (12, 32, 36, 22), (29, 39, 31, 14), (20, 43, 40, 3), (24, 44, 46, 1), (9, 42, 43, 20), (83, 1, 46, 91), (51, 58, 44, 24), (56, 59, 49, 39), (36, 48, 47, 35), (32, 45, 48, 36), (39, 49, 41, 31), (35, 47, 59, 56), (3, 40, 58, 51), (40, 30, 57, 58), (17, 35, 56, 55), (86, 11, 52, 92), (63, 10, 50, 69), (47, 0, 53, 59), (30, 16, 54, 57), (0, 63, 69, 53), (53, 69, 68, 27), (52, 70, 67, 25), (7, 61, 66, 21), (2, 64, 65, 19), (25, 67, 60, 5), (19, 65, 63, 0), (85, 5, 60, 93), (27, 68, 62, 8), (13, 34, 78, 76), (34, 42, 79, 78), (61, 7, 73, 81), (45, 32, 77, 80), (32, 12, 75, 77), (42, 9, 74, 79), (84, 6, 72, 94), (64, 2, 71, 82), (6, 64, 82, 72), (9, 61, 81, 74), (2, 45, 80, 71), (7, 84, 94, 73), (4, 85, 93, 62), (10, 86, 92, 50), (8, 83, 91, 41), (41, 91, 90, 31), (50, 92, 89, 26), (6, 84, 88, 18), (31, 90, 87, 14), (18, 88, 86, 10), (62, 93, 83, 8), (26, 89, 85, 4)])
me_cube_001.use_remesh_preserve_volume = False
me_cube_001.use_remesh_preserve_attributes = False
me_cube_001.use_mirror_vertex_groups = False
me_cube_001.update()

# ---- objects
ob_tounge_placed = bpy.data.objects.new('tounge-placed', me_plane_002)
ob_tounge = bpy.data.objects.new('tounge', me_plane_001)
ob_eyes = bpy.data.objects.new('eyes', me_sphere)
ob_head = bpy.data.objects.new('head', me_cube_001)

# ---- transforms, parenting, visibility, modifiers, constraints
ob_tounge_placed.location = (0.0, 0.0, 0.0)
ob_tounge_placed.scale = (0.4207, 0.4207, 0.4207)
ob_tounge_placed.lineart.crease_threshold = 0.0
ob_tounge.location = (0.0, 0.0, 0.0)
ob_tounge.scale = (0.4207, 0.4207, 0.4207)
ob_tounge.hide_viewport = True
ob_tounge.lineart.crease_threshold = 0.0
ob_eyes.location = (0.0, 0.0, 0.0)
ob_eyes.scale = (0.2588, 0.2588, 0.2588)
ob_eyes.lineart.crease_threshold = 0.0
_m = ob_eyes.modifiers.new('Mirror', 'MIRROR')
ob_head.location = (0.0, 0.0, 0.0)
ob_head.lineart.crease_threshold = 0.0
_m = ob_head.modifiers.new('Mirror', 'MIRROR')
_m.use_clip = True

# ---- collection membership
col_collection_1.objects.link(ob_tounge_placed)
col_collection_1.objects.link(ob_tounge)
col_collection_1.objects.link(ob_eyes)
col_collection_1.objects.link(ob_head)

# ---- scene / render settings (as saved in the file)
scene.frame_start = 1; scene.frame_end = 250; scene.frame_set(1)
scene.render.engine = 'BLENDER_EEVEE_NEXT'
scene.render.resolution_percentage = 50
scene.render.dither_intensity = 0.0
scene.cycles.use_denoising = False
scene.cycles.samples = 128
scene.cycles.sampling_pattern = 'TABULATED_SOBOL'
scene.cycles.light_sampling_threshold = 0.0
scene.cycles.use_adaptive_sampling = False
scene.cycles.use_light_tree = False
scene.cycles.blur_glossy = 0.0
scene.cycles.sample_clamp_indirect = 0.0
scene.view_settings.view_transform = 'Standard'
bpy.context.view_layer.update()

# ---- added for rendering (the .blend has no active camera and no usable light): camera, sun
cam_auto = bpy.data.cameras.new('AutoCamera')
cam_auto.lens = 50.0
cam_auto.sensor_width = 36.0
cam_auto.clip_end = 1000.0
ob_auto_camera = bpy.data.objects.new('AutoCamera', cam_auto)
scene.collection.objects.link(ob_auto_camera)
ob_auto_camera.location = (7.0564, -10.8466, 5.45073)
ob_auto_camera.rotation_euler = (1.09748, -7.21219e-08, 0.694738)
scene.camera = ob_auto_camera
light_auto_sun = bpy.data.lights.new('AutoSun', 'SUN')
light_auto_sun.energy = 3.0
light_auto_sun.angle = 0.0523599
ob_auto_sun = bpy.data.objects.new('AutoSun', light_auto_sun)
scene.collection.objects.link(ob_auto_sun)
ob_auto_sun.rotation_euler = (0.872665, 0.174533, 0.523599)
bpy.context.view_layer.update()
